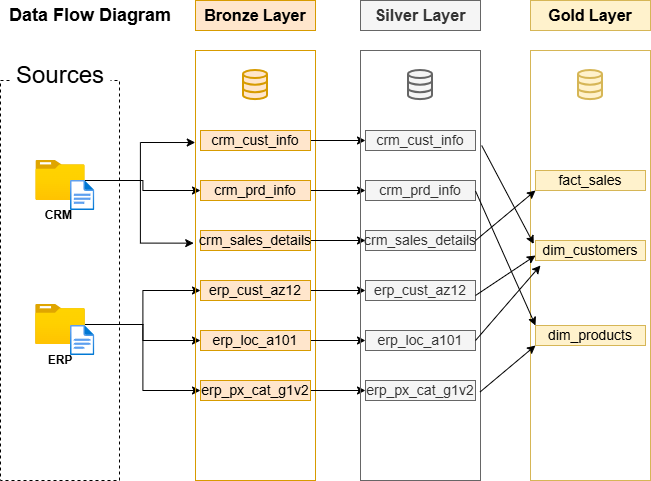

The diagram above was exported from draw.io. Its source (the exported page's mxGraphModel, read from the mxfile embedded in the PNG):
<mxGraphModel dx="1442" dy="626" grid="1" gridSize="10" guides="1" tooltips="1" connect="1" arrows="1" fold="1" page="0" pageScale="1" pageWidth="850" pageHeight="1100" math="0" shadow="0">
  <root>
    <mxCell id="0" />
    <mxCell id="1" parent="0" />
    <mxCell id="VY0vF3voBL2mtf9ES4ga-1" value="" style="rounded=0;whiteSpace=wrap;html=1;fillColor=none;dashed=1;" parent="1" vertex="1">
      <mxGeometry x="-80" y="110" width="119" height="400" as="geometry" />
    </mxCell>
    <mxCell id="VY0vF3voBL2mtf9ES4ga-2" value="&lt;font style=&quot;font-size: 24px;&quot;&gt;Sources&lt;/font&gt;" style="rounded=0;whiteSpace=wrap;html=1;fillColor=default;strokeColor=none;" parent="1" vertex="1">
      <mxGeometry x="-70" y="90" width="100" height="30" as="geometry" />
    </mxCell>
    <mxCell id="VY0vF3voBL2mtf9ES4ga-27" value="" style="edgeStyle=orthogonalEdgeStyle;rounded=0;orthogonalLoop=1;jettySize=auto;html=1;" parent="1" source="VY0vF3voBL2mtf9ES4ga-3" target="VY0vF3voBL2mtf9ES4ga-20" edge="1">
      <mxGeometry relative="1" as="geometry" />
    </mxCell>
    <mxCell id="VY0vF3voBL2mtf9ES4ga-3" value="" style="image;aspect=fixed;html=1;points=[];align=center;fontSize=12;image=img/lib/azure2/general/Folder_Blank.svg;" parent="1" vertex="1">
      <mxGeometry x="-44.64" y="190" width="49.29" height="40" as="geometry" />
    </mxCell>
    <mxCell id="VY0vF3voBL2mtf9ES4ga-4" value="" style="image;aspect=fixed;html=1;points=[];align=center;fontSize=12;image=img/lib/azure2/general/File.svg;" parent="1" vertex="1">
      <mxGeometry x="-10" y="210" width="24.35" height="30" as="geometry" />
    </mxCell>
    <mxCell id="VY0vF3voBL2mtf9ES4ga-5" value="&lt;font&gt;&lt;b style=&quot;&quot;&gt;CRM&amp;nbsp;&lt;/b&gt;&lt;/font&gt;" style="text;html=1;whiteSpace=wrap;strokeColor=none;fillColor=none;align=center;verticalAlign=middle;rounded=0;" parent="1" vertex="1">
      <mxGeometry x="-50" y="230" width="60" height="30" as="geometry" />
    </mxCell>
    <mxCell id="VY0vF3voBL2mtf9ES4ga-33" value="" style="edgeStyle=orthogonalEdgeStyle;rounded=0;orthogonalLoop=1;jettySize=auto;html=1;" parent="1" source="VY0vF3voBL2mtf9ES4ga-6" target="VY0vF3voBL2mtf9ES4ga-26" edge="1">
      <mxGeometry relative="1" as="geometry" />
    </mxCell>
    <mxCell id="VY0vF3voBL2mtf9ES4ga-35" style="edgeStyle=orthogonalEdgeStyle;rounded=0;orthogonalLoop=1;jettySize=auto;html=1;entryX=0;entryY=0.5;entryDx=0;entryDy=0;" parent="1" source="VY0vF3voBL2mtf9ES4ga-6" target="VY0vF3voBL2mtf9ES4ga-24" edge="1">
      <mxGeometry relative="1" as="geometry" />
    </mxCell>
    <mxCell id="VY0vF3voBL2mtf9ES4ga-36" style="edgeStyle=orthogonalEdgeStyle;rounded=0;orthogonalLoop=1;jettySize=auto;html=1;entryX=0;entryY=0.5;entryDx=0;entryDy=0;" parent="1" source="VY0vF3voBL2mtf9ES4ga-6" target="VY0vF3voBL2mtf9ES4ga-25" edge="1">
      <mxGeometry relative="1" as="geometry" />
    </mxCell>
    <mxCell id="VY0vF3voBL2mtf9ES4ga-6" value="" style="image;aspect=fixed;html=1;points=[];align=center;fontSize=12;image=img/lib/azure2/general/Folder_Blank.svg;" parent="1" vertex="1">
      <mxGeometry x="-44.64" y="300" width="49.29" height="108" as="geometry" />
    </mxCell>
    <mxCell id="VY0vF3voBL2mtf9ES4ga-7" value="&lt;font&gt;&lt;b style=&quot;&quot;&gt;ERP&lt;/b&gt;&lt;/font&gt;" style="text;html=1;whiteSpace=wrap;strokeColor=none;fillColor=none;align=center;verticalAlign=middle;rounded=0;" parent="1" vertex="1">
      <mxGeometry x="-50" y="380" width="60" height="20" as="geometry" />
    </mxCell>
    <mxCell id="VY0vF3voBL2mtf9ES4ga-8" value="" style="image;aspect=fixed;html=1;points=[];align=center;fontSize=12;image=img/lib/azure2/general/File.svg;" parent="1" vertex="1">
      <mxGeometry x="-10" y="355" width="24.35" height="30" as="geometry" />
    </mxCell>
    <mxCell id="VY0vF3voBL2mtf9ES4ga-12" value="&lt;font style=&quot;font-size: 18px;&quot;&gt;&lt;b&gt;Data Flow Diagram&lt;/b&gt;&lt;/font&gt;" style="text;html=1;whiteSpace=wrap;strokeColor=none;fillColor=none;align=center;verticalAlign=middle;rounded=0;" parent="1" vertex="1">
      <mxGeometry x="-80" y="30" width="180" height="30" as="geometry" />
    </mxCell>
    <mxCell id="VY0vF3voBL2mtf9ES4ga-13" value="&lt;font style=&quot;font-size: 16px;&quot;&gt;&lt;b style=&quot;&quot;&gt;Bronze Layer&lt;/b&gt;&lt;/font&gt;" style="rounded=0;whiteSpace=wrap;html=1;fillColor=#ffe6cc;strokeColor=#d79b00;" parent="1" vertex="1">
      <mxGeometry x="115" y="30" width="120" height="30" as="geometry" />
    </mxCell>
    <mxCell id="VY0vF3voBL2mtf9ES4ga-14" value="" style="rounded=0;whiteSpace=wrap;html=1;fillColor=none;strokeColor=#d79b00;" parent="1" vertex="1">
      <mxGeometry x="115" y="80" width="120" height="430" as="geometry" />
    </mxCell>
    <mxCell id="VY0vF3voBL2mtf9ES4ga-15" value="" style="html=1;verticalLabelPosition=bottom;align=center;labelBackgroundColor=#ffffff;verticalAlign=top;strokeWidth=2;strokeColor=#d79b00;shadow=0;dashed=0;shape=mxgraph.ios7.icons.data;fillColor=#ffe6cc;" parent="1" vertex="1">
      <mxGeometry x="163" y="100" width="24" height="29.099999999999998" as="geometry" />
    </mxCell>
    <mxCell id="17o45_m51IQDQ0K_am2U-11" value="" style="edgeStyle=orthogonalEdgeStyle;rounded=0;orthogonalLoop=1;jettySize=auto;html=1;" parent="1" source="VY0vF3voBL2mtf9ES4ga-17" target="17o45_m51IQDQ0K_am2U-4" edge="1">
      <mxGeometry relative="1" as="geometry" />
    </mxCell>
    <mxCell id="VY0vF3voBL2mtf9ES4ga-17" value="&lt;font style=&quot;font-size: 14px;&quot;&gt;crm_cust_info&lt;/font&gt;" style="rounded=0;whiteSpace=wrap;html=1;fillColor=#ffe6cc;strokeColor=#d79b00;" parent="1" vertex="1">
      <mxGeometry x="120" y="160" width="110" height="20" as="geometry" />
    </mxCell>
    <mxCell id="17o45_m51IQDQ0K_am2U-12" value="" style="edgeStyle=orthogonalEdgeStyle;rounded=0;orthogonalLoop=1;jettySize=auto;html=1;" parent="1" source="VY0vF3voBL2mtf9ES4ga-20" target="17o45_m51IQDQ0K_am2U-5" edge="1">
      <mxGeometry relative="1" as="geometry" />
    </mxCell>
    <mxCell id="VY0vF3voBL2mtf9ES4ga-20" value="&lt;font style=&quot;font-size: 14px;&quot;&gt;crm_prd_info&lt;/font&gt;" style="rounded=0;whiteSpace=wrap;html=1;fillColor=#ffe6cc;strokeColor=#d79b00;" parent="1" vertex="1">
      <mxGeometry x="120" y="210" width="110" height="20" as="geometry" />
    </mxCell>
    <mxCell id="17o45_m51IQDQ0K_am2U-13" value="" style="edgeStyle=orthogonalEdgeStyle;rounded=0;orthogonalLoop=1;jettySize=auto;html=1;" parent="1" source="VY0vF3voBL2mtf9ES4ga-21" target="17o45_m51IQDQ0K_am2U-6" edge="1">
      <mxGeometry relative="1" as="geometry" />
    </mxCell>
    <mxCell id="VY0vF3voBL2mtf9ES4ga-21" value="&lt;font style=&quot;font-size: 14px;&quot;&gt;crm_sales_details&lt;/font&gt;" style="rounded=0;whiteSpace=wrap;html=1;fillColor=#ffe6cc;strokeColor=#d79b00;" parent="1" vertex="1">
      <mxGeometry x="120" y="260" width="110" height="20" as="geometry" />
    </mxCell>
    <mxCell id="VY0vF3voBL2mtf9ES4ga-22" style="edgeStyle=orthogonalEdgeStyle;rounded=0;orthogonalLoop=1;jettySize=auto;html=1;exitX=0.5;exitY=1;exitDx=0;exitDy=0;" parent="1" source="VY0vF3voBL2mtf9ES4ga-21" target="VY0vF3voBL2mtf9ES4ga-21" edge="1">
      <mxGeometry relative="1" as="geometry" />
    </mxCell>
    <mxCell id="17o45_m51IQDQ0K_am2U-14" value="" style="edgeStyle=orthogonalEdgeStyle;rounded=0;orthogonalLoop=1;jettySize=auto;html=1;" parent="1" source="VY0vF3voBL2mtf9ES4ga-24" target="17o45_m51IQDQ0K_am2U-8" edge="1">
      <mxGeometry relative="1" as="geometry" />
    </mxCell>
    <mxCell id="VY0vF3voBL2mtf9ES4ga-24" value="&lt;font style=&quot;font-size: 14px;&quot;&gt;erp_cust_az12&lt;/font&gt;" style="rounded=0;whiteSpace=wrap;html=1;fillColor=#ffe6cc;strokeColor=#d79b00;" parent="1" vertex="1">
      <mxGeometry x="120" y="310" width="110" height="20" as="geometry" />
    </mxCell>
    <mxCell id="17o45_m51IQDQ0K_am2U-16" value="" style="edgeStyle=orthogonalEdgeStyle;rounded=0;orthogonalLoop=1;jettySize=auto;html=1;" parent="1" source="VY0vF3voBL2mtf9ES4ga-25" target="17o45_m51IQDQ0K_am2U-9" edge="1">
      <mxGeometry relative="1" as="geometry" />
    </mxCell>
    <mxCell id="VY0vF3voBL2mtf9ES4ga-25" value="&lt;font style=&quot;font-size: 14px;&quot;&gt;erp_px_cat_g1v2&lt;/font&gt;" style="rounded=0;whiteSpace=wrap;html=1;fillColor=#ffe6cc;strokeColor=#d79b00;" parent="1" vertex="1">
      <mxGeometry x="120" y="410" width="110" height="20" as="geometry" />
    </mxCell>
    <mxCell id="17o45_m51IQDQ0K_am2U-15" value="" style="edgeStyle=orthogonalEdgeStyle;rounded=0;orthogonalLoop=1;jettySize=auto;html=1;" parent="1" source="VY0vF3voBL2mtf9ES4ga-26" target="17o45_m51IQDQ0K_am2U-10" edge="1">
      <mxGeometry relative="1" as="geometry" />
    </mxCell>
    <mxCell id="VY0vF3voBL2mtf9ES4ga-26" value="&lt;font style=&quot;font-size: 14px;&quot;&gt;erp_loc_a101&lt;/font&gt;" style="rounded=0;whiteSpace=wrap;html=1;fillColor=#ffe6cc;strokeColor=#d79b00;" parent="1" vertex="1">
      <mxGeometry x="120" y="360" width="110" height="20" as="geometry" />
    </mxCell>
    <mxCell id="VY0vF3voBL2mtf9ES4ga-28" style="edgeStyle=orthogonalEdgeStyle;rounded=0;orthogonalLoop=1;jettySize=auto;html=1;entryX=-0.002;entryY=0.214;entryDx=0;entryDy=0;entryPerimeter=0;" parent="1" source="VY0vF3voBL2mtf9ES4ga-3" target="VY0vF3voBL2mtf9ES4ga-14" edge="1">
      <mxGeometry relative="1" as="geometry" />
    </mxCell>
    <mxCell id="VY0vF3voBL2mtf9ES4ga-29" style="edgeStyle=orthogonalEdgeStyle;rounded=0;orthogonalLoop=1;jettySize=auto;html=1;entryX=-0.015;entryY=0.448;entryDx=0;entryDy=0;entryPerimeter=0;" parent="1" source="VY0vF3voBL2mtf9ES4ga-3" target="VY0vF3voBL2mtf9ES4ga-14" edge="1">
      <mxGeometry relative="1" as="geometry" />
    </mxCell>
    <mxCell id="17o45_m51IQDQ0K_am2U-1" value="&lt;font style=&quot;font-size: 16px;&quot;&gt;&lt;b style=&quot;&quot;&gt;Silver Layer&lt;/b&gt;&lt;/font&gt;" style="rounded=0;whiteSpace=wrap;html=1;fillColor=#f5f5f5;strokeColor=#666666;fontColor=#333333;" parent="1" vertex="1">
      <mxGeometry x="280" y="30" width="120" height="30" as="geometry" />
    </mxCell>
    <mxCell id="17o45_m51IQDQ0K_am2U-2" value="" style="rounded=0;whiteSpace=wrap;html=1;fillColor=none;strokeColor=#666666;fontColor=#333333;" parent="1" vertex="1">
      <mxGeometry x="280" y="80" width="120" height="430" as="geometry" />
    </mxCell>
    <mxCell id="17o45_m51IQDQ0K_am2U-3" value="" style="html=1;verticalLabelPosition=bottom;align=center;labelBackgroundColor=#ffffff;verticalAlign=top;strokeWidth=2;strokeColor=#666666;shadow=0;dashed=0;shape=mxgraph.ios7.icons.data;fillColor=#f5f5f5;fontColor=#333333;" parent="1" vertex="1">
      <mxGeometry x="328" y="100" width="24" height="29.099999999999998" as="geometry" />
    </mxCell>
    <mxCell id="17o45_m51IQDQ0K_am2U-4" value="&lt;font style=&quot;font-size: 14px;&quot;&gt;crm_cust_info&lt;/font&gt;" style="rounded=0;whiteSpace=wrap;html=1;fillColor=#f5f5f5;strokeColor=#666666;fontColor=#333333;" parent="1" vertex="1">
      <mxGeometry x="285" y="160" width="110" height="20" as="geometry" />
    </mxCell>
    <mxCell id="17o45_m51IQDQ0K_am2U-5" value="&lt;font style=&quot;font-size: 14px;&quot;&gt;crm_prd_info&lt;/font&gt;" style="rounded=0;whiteSpace=wrap;html=1;fillColor=#f5f5f5;strokeColor=#666666;fontColor=#333333;" parent="1" vertex="1">
      <mxGeometry x="285" y="210" width="110" height="20" as="geometry" />
    </mxCell>
    <mxCell id="17o45_m51IQDQ0K_am2U-6" value="&lt;font style=&quot;font-size: 14px;&quot;&gt;crm_sales_details&lt;/font&gt;" style="rounded=0;whiteSpace=wrap;html=1;fillColor=#f5f5f5;strokeColor=#666666;fontColor=#333333;" parent="1" vertex="1">
      <mxGeometry x="285" y="260" width="110" height="20" as="geometry" />
    </mxCell>
    <mxCell id="17o45_m51IQDQ0K_am2U-7" style="edgeStyle=orthogonalEdgeStyle;rounded=0;orthogonalLoop=1;jettySize=auto;html=1;exitX=0.5;exitY=1;exitDx=0;exitDy=0;fillColor=#f5f5f5;strokeColor=#666666;" parent="1" source="17o45_m51IQDQ0K_am2U-6" target="17o45_m51IQDQ0K_am2U-6" edge="1">
      <mxGeometry relative="1" as="geometry" />
    </mxCell>
    <mxCell id="17o45_m51IQDQ0K_am2U-8" value="&lt;font style=&quot;font-size: 14px;&quot;&gt;erp_cust_az12&lt;/font&gt;" style="rounded=0;whiteSpace=wrap;html=1;fillColor=#f5f5f5;strokeColor=#666666;fontColor=#333333;" parent="1" vertex="1">
      <mxGeometry x="285" y="310" width="110" height="20" as="geometry" />
    </mxCell>
    <mxCell id="17o45_m51IQDQ0K_am2U-9" value="&lt;font style=&quot;font-size: 14px;&quot;&gt;erp_px_cat_g1v2&lt;/font&gt;" style="rounded=0;whiteSpace=wrap;html=1;fillColor=#f5f5f5;strokeColor=#666666;fontColor=#333333;" parent="1" vertex="1">
      <mxGeometry x="285" y="410" width="110" height="20" as="geometry" />
    </mxCell>
    <mxCell id="17o45_m51IQDQ0K_am2U-10" value="&lt;font style=&quot;font-size: 14px;&quot;&gt;erp_loc_a101&lt;/font&gt;" style="rounded=0;whiteSpace=wrap;html=1;fillColor=#f5f5f5;strokeColor=#666666;fontColor=#333333;" parent="1" vertex="1">
      <mxGeometry x="285" y="360" width="110" height="20" as="geometry" />
    </mxCell>
    <mxCell id="17o45_m51IQDQ0K_am2U-17" value="&lt;font style=&quot;font-size: 16px;&quot;&gt;&lt;b style=&quot;&quot;&gt;Gold Layer&lt;/b&gt;&lt;/font&gt;" style="rounded=0;whiteSpace=wrap;html=1;fillColor=#fff2cc;strokeColor=#d6b656;" parent="1" vertex="1">
      <mxGeometry x="450" y="30" width="120" height="30" as="geometry" />
    </mxCell>
    <mxCell id="17o45_m51IQDQ0K_am2U-18" value="" style="rounded=0;whiteSpace=wrap;html=1;fillColor=none;strokeColor=#d6b656;" parent="1" vertex="1">
      <mxGeometry x="450" y="80" width="120" height="430" as="geometry" />
    </mxCell>
    <mxCell id="17o45_m51IQDQ0K_am2U-19" value="" style="html=1;verticalLabelPosition=bottom;align=center;labelBackgroundColor=#ffffff;verticalAlign=top;strokeWidth=2;strokeColor=#d6b656;shadow=0;dashed=0;shape=mxgraph.ios7.icons.data;fillColor=#fff2cc;" parent="1" vertex="1">
      <mxGeometry x="498" y="100" width="24" height="29.099999999999998" as="geometry" />
    </mxCell>
    <mxCell id="17o45_m51IQDQ0K_am2U-20" value="&lt;font style=&quot;font-size: 14px;&quot;&gt;fact_sales&lt;/font&gt;" style="rounded=0;whiteSpace=wrap;html=1;fillColor=#fff2cc;strokeColor=#d6b656;" parent="1" vertex="1">
      <mxGeometry x="455" y="200" width="110" height="20" as="geometry" />
    </mxCell>
    <mxCell id="17o45_m51IQDQ0K_am2U-21" value="&lt;font style=&quot;font-size: 14px;&quot;&gt;dim_customers&lt;/font&gt;" style="rounded=0;whiteSpace=wrap;html=1;fillColor=#fff2cc;strokeColor=#d6b656;" parent="1" vertex="1">
      <mxGeometry x="455" y="270" width="110" height="20" as="geometry" />
    </mxCell>
    <mxCell id="17o45_m51IQDQ0K_am2U-22" value="&lt;font style=&quot;font-size: 14px;&quot;&gt;dim_products&lt;/font&gt;" style="rounded=0;whiteSpace=wrap;html=1;fillColor=#fff2cc;strokeColor=#d6b656;" parent="1" vertex="1">
      <mxGeometry x="455" y="355" width="110" height="20" as="geometry" />
    </mxCell>
    <mxCell id="17o45_m51IQDQ0K_am2U-23" style="edgeStyle=orthogonalEdgeStyle;rounded=0;orthogonalLoop=1;jettySize=auto;html=1;exitX=0.5;exitY=1;exitDx=0;exitDy=0;fillColor=#f5f5f5;strokeColor=#666666;" parent="1" source="17o45_m51IQDQ0K_am2U-22" target="17o45_m51IQDQ0K_am2U-22" edge="1">
      <mxGeometry relative="1" as="geometry" />
    </mxCell>
    <mxCell id="17o45_m51IQDQ0K_am2U-29" value="" style="endArrow=classic;html=1;rounded=0;entryX=0;entryY=1;entryDx=0;entryDy=0;" parent="1" target="17o45_m51IQDQ0K_am2U-20" edge="1">
      <mxGeometry width="50" height="50" relative="1" as="geometry">
        <mxPoint x="395" y="270" as="sourcePoint" />
        <mxPoint x="445" y="220" as="targetPoint" />
      </mxGeometry>
    </mxCell>
    <mxCell id="17o45_m51IQDQ0K_am2U-30" value="" style="endArrow=classic;html=1;rounded=0;entryX=0.027;entryY=0.45;entryDx=0;entryDy=0;exitX=1.01;exitY=0.221;exitDx=0;exitDy=0;exitPerimeter=0;entryPerimeter=0;" parent="1" source="17o45_m51IQDQ0K_am2U-2" target="17o45_m51IQDQ0K_am2U-18" edge="1">
      <mxGeometry width="50" height="50" relative="1" as="geometry">
        <mxPoint x="410" y="280" as="sourcePoint" />
        <mxPoint x="470" y="230" as="targetPoint" />
      </mxGeometry>
    </mxCell>
    <mxCell id="17o45_m51IQDQ0K_am2U-31" value="" style="endArrow=classic;html=1;rounded=0;entryX=0;entryY=0.75;entryDx=0;entryDy=0;exitX=1;exitY=0.75;exitDx=0;exitDy=0;" parent="1" source="17o45_m51IQDQ0K_am2U-8" target="17o45_m51IQDQ0K_am2U-21" edge="1">
      <mxGeometry width="50" height="50" relative="1" as="geometry">
        <mxPoint x="420" y="340.5" as="sourcePoint" />
        <mxPoint x="472" y="439.5" as="targetPoint" />
      </mxGeometry>
    </mxCell>
    <mxCell id="17o45_m51IQDQ0K_am2U-32" value="" style="endArrow=classic;html=1;rounded=0;exitX=1;exitY=0.75;exitDx=0;exitDy=0;entryX=0.083;entryY=0.5;entryDx=0;entryDy=0;entryPerimeter=0;" parent="1" target="17o45_m51IQDQ0K_am2U-18" edge="1">
      <mxGeometry width="50" height="50" relative="1" as="geometry">
        <mxPoint x="395" y="370" as="sourcePoint" />
        <mxPoint x="455" y="330" as="targetPoint" />
      </mxGeometry>
    </mxCell>
    <mxCell id="17o45_m51IQDQ0K_am2U-33" value="" style="endArrow=classic;html=1;rounded=0;entryX=0;entryY=0;entryDx=0;entryDy=0;exitX=1.01;exitY=0.221;exitDx=0;exitDy=0;exitPerimeter=0;" parent="1" target="17o45_m51IQDQ0K_am2U-22" edge="1">
      <mxGeometry width="50" height="50" relative="1" as="geometry">
        <mxPoint x="395" y="220.5" as="sourcePoint" />
        <mxPoint x="447" y="319.5" as="targetPoint" />
      </mxGeometry>
    </mxCell>
    <mxCell id="17o45_m51IQDQ0K_am2U-34" value="" style="endArrow=classic;html=1;rounded=0;exitX=0.997;exitY=0.794;exitDx=0;exitDy=0;entryX=0;entryY=1;entryDx=0;entryDy=0;exitPerimeter=0;" parent="1" source="17o45_m51IQDQ0K_am2U-2" target="17o45_m51IQDQ0K_am2U-22" edge="1">
      <mxGeometry width="50" height="50" relative="1" as="geometry">
        <mxPoint x="400" y="457.5" as="sourcePoint" />
        <mxPoint x="465" y="382.5" as="targetPoint" />
      </mxGeometry>
    </mxCell>
  </root>
</mxGraphModel>